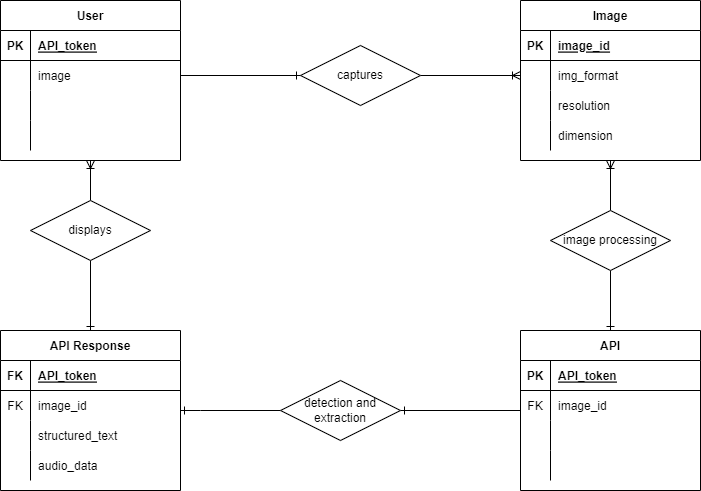

The diagram above was exported from draw.io. Its source (the exported page's mxGraphModel, read from the mxfile embedded in the PNG):
<mxGraphModel dx="1038" dy="547" grid="1" gridSize="10" guides="1" tooltips="1" connect="1" arrows="1" fold="1" page="1" pageScale="1" pageWidth="850" pageHeight="1100" math="0" shadow="0">
  <root>
    <mxCell id="0" />
    <mxCell id="1" parent="0" />
    <mxCell id="6NjCDn-NeCcBukvPZdT2-66" style="edgeStyle=orthogonalEdgeStyle;rounded=0;orthogonalLoop=1;jettySize=auto;html=1;exitX=0.5;exitY=1;exitDx=0;exitDy=0;entryX=0.5;entryY=0;entryDx=0;entryDy=0;startArrow=ERoneToMany;startFill=0;endArrow=none;endFill=0;" edge="1" parent="1" source="6NjCDn-NeCcBukvPZdT2-1" target="6NjCDn-NeCcBukvPZdT2-59">
      <mxGeometry relative="1" as="geometry" />
    </mxCell>
    <mxCell id="6NjCDn-NeCcBukvPZdT2-1" value="User" style="shape=table;startSize=30;container=1;collapsible=1;childLayout=tableLayout;fixedRows=1;rowLines=0;fontStyle=1;align=center;resizeLast=1;" vertex="1" parent="1">
      <mxGeometry x="60" y="120" width="180" height="160" as="geometry" />
    </mxCell>
    <mxCell id="6NjCDn-NeCcBukvPZdT2-2" value="" style="shape=tableRow;horizontal=0;startSize=0;swimlaneHead=0;swimlaneBody=0;fillColor=none;collapsible=0;dropTarget=0;points=[[0,0.5],[1,0.5]];portConstraint=eastwest;top=0;left=0;right=0;bottom=1;" vertex="1" parent="6NjCDn-NeCcBukvPZdT2-1">
      <mxGeometry y="30" width="180" height="30" as="geometry" />
    </mxCell>
    <mxCell id="6NjCDn-NeCcBukvPZdT2-3" value="PK" style="shape=partialRectangle;connectable=0;fillColor=none;top=0;left=0;bottom=0;right=0;fontStyle=1;overflow=hidden;" vertex="1" parent="6NjCDn-NeCcBukvPZdT2-2">
      <mxGeometry width="30" height="30" as="geometry">
        <mxRectangle width="30" height="30" as="alternateBounds" />
      </mxGeometry>
    </mxCell>
    <mxCell id="6NjCDn-NeCcBukvPZdT2-4" value="API_token" style="shape=partialRectangle;connectable=0;fillColor=none;top=0;left=0;bottom=0;right=0;align=left;spacingLeft=6;fontStyle=5;overflow=hidden;" vertex="1" parent="6NjCDn-NeCcBukvPZdT2-2">
      <mxGeometry x="30" width="150" height="30" as="geometry">
        <mxRectangle width="150" height="30" as="alternateBounds" />
      </mxGeometry>
    </mxCell>
    <mxCell id="6NjCDn-NeCcBukvPZdT2-5" value="" style="shape=tableRow;horizontal=0;startSize=0;swimlaneHead=0;swimlaneBody=0;fillColor=none;collapsible=0;dropTarget=0;points=[[0,0.5],[1,0.5]];portConstraint=eastwest;top=0;left=0;right=0;bottom=0;" vertex="1" parent="6NjCDn-NeCcBukvPZdT2-1">
      <mxGeometry y="60" width="180" height="30" as="geometry" />
    </mxCell>
    <mxCell id="6NjCDn-NeCcBukvPZdT2-6" value="" style="shape=partialRectangle;connectable=0;fillColor=none;top=0;left=0;bottom=0;right=0;editable=1;overflow=hidden;" vertex="1" parent="6NjCDn-NeCcBukvPZdT2-5">
      <mxGeometry width="30" height="30" as="geometry">
        <mxRectangle width="30" height="30" as="alternateBounds" />
      </mxGeometry>
    </mxCell>
    <mxCell id="6NjCDn-NeCcBukvPZdT2-7" value="image" style="shape=partialRectangle;connectable=0;fillColor=none;top=0;left=0;bottom=0;right=0;align=left;spacingLeft=6;overflow=hidden;" vertex="1" parent="6NjCDn-NeCcBukvPZdT2-5">
      <mxGeometry x="30" width="150" height="30" as="geometry">
        <mxRectangle width="150" height="30" as="alternateBounds" />
      </mxGeometry>
    </mxCell>
    <mxCell id="6NjCDn-NeCcBukvPZdT2-8" value="" style="shape=tableRow;horizontal=0;startSize=0;swimlaneHead=0;swimlaneBody=0;fillColor=none;collapsible=0;dropTarget=0;points=[[0,0.5],[1,0.5]];portConstraint=eastwest;top=0;left=0;right=0;bottom=0;" vertex="1" parent="6NjCDn-NeCcBukvPZdT2-1">
      <mxGeometry y="90" width="180" height="30" as="geometry" />
    </mxCell>
    <mxCell id="6NjCDn-NeCcBukvPZdT2-9" value="" style="shape=partialRectangle;connectable=0;fillColor=none;top=0;left=0;bottom=0;right=0;editable=1;overflow=hidden;" vertex="1" parent="6NjCDn-NeCcBukvPZdT2-8">
      <mxGeometry width="30" height="30" as="geometry">
        <mxRectangle width="30" height="30" as="alternateBounds" />
      </mxGeometry>
    </mxCell>
    <mxCell id="6NjCDn-NeCcBukvPZdT2-10" value="" style="shape=partialRectangle;connectable=0;fillColor=none;top=0;left=0;bottom=0;right=0;align=left;spacingLeft=6;overflow=hidden;" vertex="1" parent="6NjCDn-NeCcBukvPZdT2-8">
      <mxGeometry x="30" width="150" height="30" as="geometry">
        <mxRectangle width="150" height="30" as="alternateBounds" />
      </mxGeometry>
    </mxCell>
    <mxCell id="6NjCDn-NeCcBukvPZdT2-11" value="" style="shape=tableRow;horizontal=0;startSize=0;swimlaneHead=0;swimlaneBody=0;fillColor=none;collapsible=0;dropTarget=0;points=[[0,0.5],[1,0.5]];portConstraint=eastwest;top=0;left=0;right=0;bottom=0;" vertex="1" parent="6NjCDn-NeCcBukvPZdT2-1">
      <mxGeometry y="120" width="180" height="30" as="geometry" />
    </mxCell>
    <mxCell id="6NjCDn-NeCcBukvPZdT2-12" value="" style="shape=partialRectangle;connectable=0;fillColor=none;top=0;left=0;bottom=0;right=0;editable=1;overflow=hidden;" vertex="1" parent="6NjCDn-NeCcBukvPZdT2-11">
      <mxGeometry width="30" height="30" as="geometry">
        <mxRectangle width="30" height="30" as="alternateBounds" />
      </mxGeometry>
    </mxCell>
    <mxCell id="6NjCDn-NeCcBukvPZdT2-13" value="" style="shape=partialRectangle;connectable=0;fillColor=none;top=0;left=0;bottom=0;right=0;align=left;spacingLeft=6;overflow=hidden;" vertex="1" parent="6NjCDn-NeCcBukvPZdT2-11">
      <mxGeometry x="30" width="150" height="30" as="geometry">
        <mxRectangle width="150" height="30" as="alternateBounds" />
      </mxGeometry>
    </mxCell>
    <mxCell id="6NjCDn-NeCcBukvPZdT2-60" style="edgeStyle=orthogonalEdgeStyle;rounded=0;orthogonalLoop=1;jettySize=auto;html=1;exitX=0.5;exitY=1;exitDx=0;exitDy=0;entryX=0.5;entryY=0;entryDx=0;entryDy=0;endArrow=none;endFill=0;startArrow=ERoneToMany;startFill=0;" edge="1" parent="1" source="6NjCDn-NeCcBukvPZdT2-14" target="6NjCDn-NeCcBukvPZdT2-57">
      <mxGeometry relative="1" as="geometry" />
    </mxCell>
    <mxCell id="6NjCDn-NeCcBukvPZdT2-14" value="Image" style="shape=table;startSize=30;container=1;collapsible=1;childLayout=tableLayout;fixedRows=1;rowLines=0;fontStyle=1;align=center;resizeLast=1;" vertex="1" parent="1">
      <mxGeometry x="580" y="120" width="180" height="160" as="geometry" />
    </mxCell>
    <mxCell id="6NjCDn-NeCcBukvPZdT2-15" value="" style="shape=tableRow;horizontal=0;startSize=0;swimlaneHead=0;swimlaneBody=0;fillColor=none;collapsible=0;dropTarget=0;points=[[0,0.5],[1,0.5]];portConstraint=eastwest;top=0;left=0;right=0;bottom=1;" vertex="1" parent="6NjCDn-NeCcBukvPZdT2-14">
      <mxGeometry y="30" width="180" height="30" as="geometry" />
    </mxCell>
    <mxCell id="6NjCDn-NeCcBukvPZdT2-16" value="PK" style="shape=partialRectangle;connectable=0;fillColor=none;top=0;left=0;bottom=0;right=0;fontStyle=1;overflow=hidden;" vertex="1" parent="6NjCDn-NeCcBukvPZdT2-15">
      <mxGeometry width="30" height="30" as="geometry">
        <mxRectangle width="30" height="30" as="alternateBounds" />
      </mxGeometry>
    </mxCell>
    <mxCell id="6NjCDn-NeCcBukvPZdT2-17" value="image_id" style="shape=partialRectangle;connectable=0;fillColor=none;top=0;left=0;bottom=0;right=0;align=left;spacingLeft=6;fontStyle=5;overflow=hidden;" vertex="1" parent="6NjCDn-NeCcBukvPZdT2-15">
      <mxGeometry x="30" width="150" height="30" as="geometry">
        <mxRectangle width="150" height="30" as="alternateBounds" />
      </mxGeometry>
    </mxCell>
    <mxCell id="6NjCDn-NeCcBukvPZdT2-18" value="" style="shape=tableRow;horizontal=0;startSize=0;swimlaneHead=0;swimlaneBody=0;fillColor=none;collapsible=0;dropTarget=0;points=[[0,0.5],[1,0.5]];portConstraint=eastwest;top=0;left=0;right=0;bottom=0;" vertex="1" parent="6NjCDn-NeCcBukvPZdT2-14">
      <mxGeometry y="60" width="180" height="30" as="geometry" />
    </mxCell>
    <mxCell id="6NjCDn-NeCcBukvPZdT2-19" value="" style="shape=partialRectangle;connectable=0;fillColor=none;top=0;left=0;bottom=0;right=0;editable=1;overflow=hidden;" vertex="1" parent="6NjCDn-NeCcBukvPZdT2-18">
      <mxGeometry width="30" height="30" as="geometry">
        <mxRectangle width="30" height="30" as="alternateBounds" />
      </mxGeometry>
    </mxCell>
    <mxCell id="6NjCDn-NeCcBukvPZdT2-20" value="img_format" style="shape=partialRectangle;connectable=0;fillColor=none;top=0;left=0;bottom=0;right=0;align=left;spacingLeft=6;overflow=hidden;" vertex="1" parent="6NjCDn-NeCcBukvPZdT2-18">
      <mxGeometry x="30" width="150" height="30" as="geometry">
        <mxRectangle width="150" height="30" as="alternateBounds" />
      </mxGeometry>
    </mxCell>
    <mxCell id="6NjCDn-NeCcBukvPZdT2-21" value="" style="shape=tableRow;horizontal=0;startSize=0;swimlaneHead=0;swimlaneBody=0;fillColor=none;collapsible=0;dropTarget=0;points=[[0,0.5],[1,0.5]];portConstraint=eastwest;top=0;left=0;right=0;bottom=0;" vertex="1" parent="6NjCDn-NeCcBukvPZdT2-14">
      <mxGeometry y="90" width="180" height="30" as="geometry" />
    </mxCell>
    <mxCell id="6NjCDn-NeCcBukvPZdT2-22" value="" style="shape=partialRectangle;connectable=0;fillColor=none;top=0;left=0;bottom=0;right=0;editable=1;overflow=hidden;" vertex="1" parent="6NjCDn-NeCcBukvPZdT2-21">
      <mxGeometry width="30" height="30" as="geometry">
        <mxRectangle width="30" height="30" as="alternateBounds" />
      </mxGeometry>
    </mxCell>
    <mxCell id="6NjCDn-NeCcBukvPZdT2-23" value="resolution" style="shape=partialRectangle;connectable=0;fillColor=none;top=0;left=0;bottom=0;right=0;align=left;spacingLeft=6;overflow=hidden;" vertex="1" parent="6NjCDn-NeCcBukvPZdT2-21">
      <mxGeometry x="30" width="150" height="30" as="geometry">
        <mxRectangle width="150" height="30" as="alternateBounds" />
      </mxGeometry>
    </mxCell>
    <mxCell id="6NjCDn-NeCcBukvPZdT2-24" value="" style="shape=tableRow;horizontal=0;startSize=0;swimlaneHead=0;swimlaneBody=0;fillColor=none;collapsible=0;dropTarget=0;points=[[0,0.5],[1,0.5]];portConstraint=eastwest;top=0;left=0;right=0;bottom=0;" vertex="1" parent="6NjCDn-NeCcBukvPZdT2-14">
      <mxGeometry y="120" width="180" height="30" as="geometry" />
    </mxCell>
    <mxCell id="6NjCDn-NeCcBukvPZdT2-25" value="" style="shape=partialRectangle;connectable=0;fillColor=none;top=0;left=0;bottom=0;right=0;editable=1;overflow=hidden;" vertex="1" parent="6NjCDn-NeCcBukvPZdT2-24">
      <mxGeometry width="30" height="30" as="geometry">
        <mxRectangle width="30" height="30" as="alternateBounds" />
      </mxGeometry>
    </mxCell>
    <mxCell id="6NjCDn-NeCcBukvPZdT2-26" value="dimension" style="shape=partialRectangle;connectable=0;fillColor=none;top=0;left=0;bottom=0;right=0;align=left;spacingLeft=6;overflow=hidden;" vertex="1" parent="6NjCDn-NeCcBukvPZdT2-24">
      <mxGeometry x="30" width="150" height="30" as="geometry">
        <mxRectangle width="150" height="30" as="alternateBounds" />
      </mxGeometry>
    </mxCell>
    <mxCell id="6NjCDn-NeCcBukvPZdT2-29" style="edgeStyle=orthogonalEdgeStyle;rounded=0;orthogonalLoop=1;jettySize=auto;html=1;exitX=1;exitY=0.5;exitDx=0;exitDy=0;entryX=0;entryY=0.5;entryDx=0;entryDy=0;endArrow=ERoneToMany;endFill=0;" edge="1" parent="1" source="6NjCDn-NeCcBukvPZdT2-27" target="6NjCDn-NeCcBukvPZdT2-18">
      <mxGeometry relative="1" as="geometry" />
    </mxCell>
    <mxCell id="6NjCDn-NeCcBukvPZdT2-27" value="captures" style="shape=rhombus;perimeter=rhombusPerimeter;whiteSpace=wrap;html=1;align=center;" vertex="1" parent="1">
      <mxGeometry x="360" y="165" width="120" height="60" as="geometry" />
    </mxCell>
    <mxCell id="6NjCDn-NeCcBukvPZdT2-28" style="edgeStyle=orthogonalEdgeStyle;rounded=0;orthogonalLoop=1;jettySize=auto;html=1;exitX=1;exitY=0.5;exitDx=0;exitDy=0;entryX=0;entryY=0.5;entryDx=0;entryDy=0;endArrow=ERone;endFill=0;" edge="1" parent="1" source="6NjCDn-NeCcBukvPZdT2-5" target="6NjCDn-NeCcBukvPZdT2-27">
      <mxGeometry relative="1" as="geometry" />
    </mxCell>
    <mxCell id="6NjCDn-NeCcBukvPZdT2-31" value="API" style="shape=table;startSize=30;container=1;collapsible=1;childLayout=tableLayout;fixedRows=1;rowLines=0;fontStyle=1;align=center;resizeLast=1;" vertex="1" parent="1">
      <mxGeometry x="580" y="450" width="180" height="160" as="geometry" />
    </mxCell>
    <mxCell id="6NjCDn-NeCcBukvPZdT2-32" value="" style="shape=tableRow;horizontal=0;startSize=0;swimlaneHead=0;swimlaneBody=0;fillColor=none;collapsible=0;dropTarget=0;points=[[0,0.5],[1,0.5]];portConstraint=eastwest;top=0;left=0;right=0;bottom=1;" vertex="1" parent="6NjCDn-NeCcBukvPZdT2-31">
      <mxGeometry y="30" width="180" height="30" as="geometry" />
    </mxCell>
    <mxCell id="6NjCDn-NeCcBukvPZdT2-33" value="PK" style="shape=partialRectangle;connectable=0;fillColor=none;top=0;left=0;bottom=0;right=0;fontStyle=1;overflow=hidden;" vertex="1" parent="6NjCDn-NeCcBukvPZdT2-32">
      <mxGeometry width="30" height="30" as="geometry">
        <mxRectangle width="30" height="30" as="alternateBounds" />
      </mxGeometry>
    </mxCell>
    <mxCell id="6NjCDn-NeCcBukvPZdT2-34" value="API_token" style="shape=partialRectangle;connectable=0;fillColor=none;top=0;left=0;bottom=0;right=0;align=left;spacingLeft=6;fontStyle=5;overflow=hidden;" vertex="1" parent="6NjCDn-NeCcBukvPZdT2-32">
      <mxGeometry x="30" width="150" height="30" as="geometry">
        <mxRectangle width="150" height="30" as="alternateBounds" />
      </mxGeometry>
    </mxCell>
    <mxCell id="6NjCDn-NeCcBukvPZdT2-35" value="" style="shape=tableRow;horizontal=0;startSize=0;swimlaneHead=0;swimlaneBody=0;fillColor=none;collapsible=0;dropTarget=0;points=[[0,0.5],[1,0.5]];portConstraint=eastwest;top=0;left=0;right=0;bottom=0;" vertex="1" parent="6NjCDn-NeCcBukvPZdT2-31">
      <mxGeometry y="60" width="180" height="30" as="geometry" />
    </mxCell>
    <mxCell id="6NjCDn-NeCcBukvPZdT2-36" value="FK" style="shape=partialRectangle;connectable=0;fillColor=none;top=0;left=0;bottom=0;right=0;editable=1;overflow=hidden;" vertex="1" parent="6NjCDn-NeCcBukvPZdT2-35">
      <mxGeometry width="30" height="30" as="geometry">
        <mxRectangle width="30" height="30" as="alternateBounds" />
      </mxGeometry>
    </mxCell>
    <mxCell id="6NjCDn-NeCcBukvPZdT2-37" value="image_id" style="shape=partialRectangle;connectable=0;fillColor=none;top=0;left=0;bottom=0;right=0;align=left;spacingLeft=6;overflow=hidden;" vertex="1" parent="6NjCDn-NeCcBukvPZdT2-35">
      <mxGeometry x="30" width="150" height="30" as="geometry">
        <mxRectangle width="150" height="30" as="alternateBounds" />
      </mxGeometry>
    </mxCell>
    <mxCell id="6NjCDn-NeCcBukvPZdT2-38" value="" style="shape=tableRow;horizontal=0;startSize=0;swimlaneHead=0;swimlaneBody=0;fillColor=none;collapsible=0;dropTarget=0;points=[[0,0.5],[1,0.5]];portConstraint=eastwest;top=0;left=0;right=0;bottom=0;" vertex="1" parent="6NjCDn-NeCcBukvPZdT2-31">
      <mxGeometry y="90" width="180" height="30" as="geometry" />
    </mxCell>
    <mxCell id="6NjCDn-NeCcBukvPZdT2-39" value="" style="shape=partialRectangle;connectable=0;fillColor=none;top=0;left=0;bottom=0;right=0;editable=1;overflow=hidden;" vertex="1" parent="6NjCDn-NeCcBukvPZdT2-38">
      <mxGeometry width="30" height="30" as="geometry">
        <mxRectangle width="30" height="30" as="alternateBounds" />
      </mxGeometry>
    </mxCell>
    <mxCell id="6NjCDn-NeCcBukvPZdT2-40" value="" style="shape=partialRectangle;connectable=0;fillColor=none;top=0;left=0;bottom=0;right=0;align=left;spacingLeft=6;overflow=hidden;" vertex="1" parent="6NjCDn-NeCcBukvPZdT2-38">
      <mxGeometry x="30" width="150" height="30" as="geometry">
        <mxRectangle width="150" height="30" as="alternateBounds" />
      </mxGeometry>
    </mxCell>
    <mxCell id="6NjCDn-NeCcBukvPZdT2-41" value="" style="shape=tableRow;horizontal=0;startSize=0;swimlaneHead=0;swimlaneBody=0;fillColor=none;collapsible=0;dropTarget=0;points=[[0,0.5],[1,0.5]];portConstraint=eastwest;top=0;left=0;right=0;bottom=0;" vertex="1" parent="6NjCDn-NeCcBukvPZdT2-31">
      <mxGeometry y="120" width="180" height="30" as="geometry" />
    </mxCell>
    <mxCell id="6NjCDn-NeCcBukvPZdT2-42" value="" style="shape=partialRectangle;connectable=0;fillColor=none;top=0;left=0;bottom=0;right=0;editable=1;overflow=hidden;" vertex="1" parent="6NjCDn-NeCcBukvPZdT2-41">
      <mxGeometry width="30" height="30" as="geometry">
        <mxRectangle width="30" height="30" as="alternateBounds" />
      </mxGeometry>
    </mxCell>
    <mxCell id="6NjCDn-NeCcBukvPZdT2-43" value="" style="shape=partialRectangle;connectable=0;fillColor=none;top=0;left=0;bottom=0;right=0;align=left;spacingLeft=6;overflow=hidden;" vertex="1" parent="6NjCDn-NeCcBukvPZdT2-41">
      <mxGeometry x="30" width="150" height="30" as="geometry">
        <mxRectangle width="150" height="30" as="alternateBounds" />
      </mxGeometry>
    </mxCell>
    <mxCell id="6NjCDn-NeCcBukvPZdT2-44" value="API Response" style="shape=table;startSize=30;container=1;collapsible=1;childLayout=tableLayout;fixedRows=1;rowLines=0;fontStyle=1;align=center;resizeLast=1;" vertex="1" parent="1">
      <mxGeometry x="60" y="450" width="180" height="160" as="geometry" />
    </mxCell>
    <mxCell id="6NjCDn-NeCcBukvPZdT2-45" value="" style="shape=tableRow;horizontal=0;startSize=0;swimlaneHead=0;swimlaneBody=0;fillColor=none;collapsible=0;dropTarget=0;points=[[0,0.5],[1,0.5]];portConstraint=eastwest;top=0;left=0;right=0;bottom=1;" vertex="1" parent="6NjCDn-NeCcBukvPZdT2-44">
      <mxGeometry y="30" width="180" height="30" as="geometry" />
    </mxCell>
    <mxCell id="6NjCDn-NeCcBukvPZdT2-46" value="FK" style="shape=partialRectangle;connectable=0;fillColor=none;top=0;left=0;bottom=0;right=0;fontStyle=1;overflow=hidden;" vertex="1" parent="6NjCDn-NeCcBukvPZdT2-45">
      <mxGeometry width="30" height="30" as="geometry">
        <mxRectangle width="30" height="30" as="alternateBounds" />
      </mxGeometry>
    </mxCell>
    <mxCell id="6NjCDn-NeCcBukvPZdT2-47" value="API_token" style="shape=partialRectangle;connectable=0;fillColor=none;top=0;left=0;bottom=0;right=0;align=left;spacingLeft=6;fontStyle=5;overflow=hidden;" vertex="1" parent="6NjCDn-NeCcBukvPZdT2-45">
      <mxGeometry x="30" width="150" height="30" as="geometry">
        <mxRectangle width="150" height="30" as="alternateBounds" />
      </mxGeometry>
    </mxCell>
    <mxCell id="6NjCDn-NeCcBukvPZdT2-48" value="" style="shape=tableRow;horizontal=0;startSize=0;swimlaneHead=0;swimlaneBody=0;fillColor=none;collapsible=0;dropTarget=0;points=[[0,0.5],[1,0.5]];portConstraint=eastwest;top=0;left=0;right=0;bottom=0;" vertex="1" parent="6NjCDn-NeCcBukvPZdT2-44">
      <mxGeometry y="60" width="180" height="30" as="geometry" />
    </mxCell>
    <mxCell id="6NjCDn-NeCcBukvPZdT2-49" value="FK" style="shape=partialRectangle;connectable=0;fillColor=none;top=0;left=0;bottom=0;right=0;editable=1;overflow=hidden;" vertex="1" parent="6NjCDn-NeCcBukvPZdT2-48">
      <mxGeometry width="30" height="30" as="geometry">
        <mxRectangle width="30" height="30" as="alternateBounds" />
      </mxGeometry>
    </mxCell>
    <mxCell id="6NjCDn-NeCcBukvPZdT2-50" value="image_id" style="shape=partialRectangle;connectable=0;fillColor=none;top=0;left=0;bottom=0;right=0;align=left;spacingLeft=6;overflow=hidden;" vertex="1" parent="6NjCDn-NeCcBukvPZdT2-48">
      <mxGeometry x="30" width="150" height="30" as="geometry">
        <mxRectangle width="150" height="30" as="alternateBounds" />
      </mxGeometry>
    </mxCell>
    <mxCell id="6NjCDn-NeCcBukvPZdT2-51" value="" style="shape=tableRow;horizontal=0;startSize=0;swimlaneHead=0;swimlaneBody=0;fillColor=none;collapsible=0;dropTarget=0;points=[[0,0.5],[1,0.5]];portConstraint=eastwest;top=0;left=0;right=0;bottom=0;" vertex="1" parent="6NjCDn-NeCcBukvPZdT2-44">
      <mxGeometry y="90" width="180" height="30" as="geometry" />
    </mxCell>
    <mxCell id="6NjCDn-NeCcBukvPZdT2-52" value="" style="shape=partialRectangle;connectable=0;fillColor=none;top=0;left=0;bottom=0;right=0;editable=1;overflow=hidden;" vertex="1" parent="6NjCDn-NeCcBukvPZdT2-51">
      <mxGeometry width="30" height="30" as="geometry">
        <mxRectangle width="30" height="30" as="alternateBounds" />
      </mxGeometry>
    </mxCell>
    <mxCell id="6NjCDn-NeCcBukvPZdT2-53" value="structured_text" style="shape=partialRectangle;connectable=0;fillColor=none;top=0;left=0;bottom=0;right=0;align=left;spacingLeft=6;overflow=hidden;" vertex="1" parent="6NjCDn-NeCcBukvPZdT2-51">
      <mxGeometry x="30" width="150" height="30" as="geometry">
        <mxRectangle width="150" height="30" as="alternateBounds" />
      </mxGeometry>
    </mxCell>
    <mxCell id="6NjCDn-NeCcBukvPZdT2-54" value="" style="shape=tableRow;horizontal=0;startSize=0;swimlaneHead=0;swimlaneBody=0;fillColor=none;collapsible=0;dropTarget=0;points=[[0,0.5],[1,0.5]];portConstraint=eastwest;top=0;left=0;right=0;bottom=0;" vertex="1" parent="6NjCDn-NeCcBukvPZdT2-44">
      <mxGeometry y="120" width="180" height="30" as="geometry" />
    </mxCell>
    <mxCell id="6NjCDn-NeCcBukvPZdT2-55" value="" style="shape=partialRectangle;connectable=0;fillColor=none;top=0;left=0;bottom=0;right=0;editable=1;overflow=hidden;" vertex="1" parent="6NjCDn-NeCcBukvPZdT2-54">
      <mxGeometry width="30" height="30" as="geometry">
        <mxRectangle width="30" height="30" as="alternateBounds" />
      </mxGeometry>
    </mxCell>
    <mxCell id="6NjCDn-NeCcBukvPZdT2-56" value="audio_data" style="shape=partialRectangle;connectable=0;fillColor=none;top=0;left=0;bottom=0;right=0;align=left;spacingLeft=6;overflow=hidden;" vertex="1" parent="6NjCDn-NeCcBukvPZdT2-54">
      <mxGeometry x="30" width="150" height="30" as="geometry">
        <mxRectangle width="150" height="30" as="alternateBounds" />
      </mxGeometry>
    </mxCell>
    <mxCell id="6NjCDn-NeCcBukvPZdT2-61" style="edgeStyle=orthogonalEdgeStyle;rounded=0;orthogonalLoop=1;jettySize=auto;html=1;exitX=0.5;exitY=1;exitDx=0;exitDy=0;entryX=0.5;entryY=0;entryDx=0;entryDy=0;endArrow=ERone;endFill=0;" edge="1" parent="1" source="6NjCDn-NeCcBukvPZdT2-57" target="6NjCDn-NeCcBukvPZdT2-31">
      <mxGeometry relative="1" as="geometry" />
    </mxCell>
    <mxCell id="6NjCDn-NeCcBukvPZdT2-57" value="image processing" style="shape=rhombus;perimeter=rhombusPerimeter;whiteSpace=wrap;html=1;align=center;" vertex="1" parent="1">
      <mxGeometry x="610" y="330" width="120" height="60" as="geometry" />
    </mxCell>
    <mxCell id="6NjCDn-NeCcBukvPZdT2-62" style="edgeStyle=orthogonalEdgeStyle;rounded=0;orthogonalLoop=1;jettySize=auto;html=1;exitX=1;exitY=0.5;exitDx=0;exitDy=0;startArrow=ERone;startFill=0;endArrow=none;endFill=0;" edge="1" parent="1" source="6NjCDn-NeCcBukvPZdT2-58">
      <mxGeometry relative="1" as="geometry">
        <mxPoint x="580" y="530" as="targetPoint" />
      </mxGeometry>
    </mxCell>
    <mxCell id="6NjCDn-NeCcBukvPZdT2-64" style="edgeStyle=orthogonalEdgeStyle;rounded=0;orthogonalLoop=1;jettySize=auto;html=1;exitX=0;exitY=0.5;exitDx=0;exitDy=0;startArrow=none;startFill=0;endArrow=ERone;endFill=0;" edge="1" parent="1" source="6NjCDn-NeCcBukvPZdT2-58" target="6NjCDn-NeCcBukvPZdT2-48">
      <mxGeometry relative="1" as="geometry">
        <Array as="points">
          <mxPoint x="260" y="530" />
          <mxPoint x="260" y="530" />
        </Array>
      </mxGeometry>
    </mxCell>
    <mxCell id="6NjCDn-NeCcBukvPZdT2-58" value="detection and extraction" style="shape=rhombus;perimeter=rhombusPerimeter;whiteSpace=wrap;html=1;align=center;" vertex="1" parent="1">
      <mxGeometry x="340" y="500" width="120" height="60" as="geometry" />
    </mxCell>
    <mxCell id="6NjCDn-NeCcBukvPZdT2-65" style="edgeStyle=orthogonalEdgeStyle;rounded=0;orthogonalLoop=1;jettySize=auto;html=1;exitX=0.5;exitY=1;exitDx=0;exitDy=0;entryX=0.5;entryY=0;entryDx=0;entryDy=0;startArrow=none;startFill=0;endArrow=ERone;endFill=0;" edge="1" parent="1" source="6NjCDn-NeCcBukvPZdT2-59" target="6NjCDn-NeCcBukvPZdT2-44">
      <mxGeometry relative="1" as="geometry" />
    </mxCell>
    <mxCell id="6NjCDn-NeCcBukvPZdT2-59" value="displays" style="shape=rhombus;perimeter=rhombusPerimeter;whiteSpace=wrap;html=1;align=center;" vertex="1" parent="1">
      <mxGeometry x="90" y="320" width="120" height="60" as="geometry" />
    </mxCell>
  </root>
</mxGraphModel>